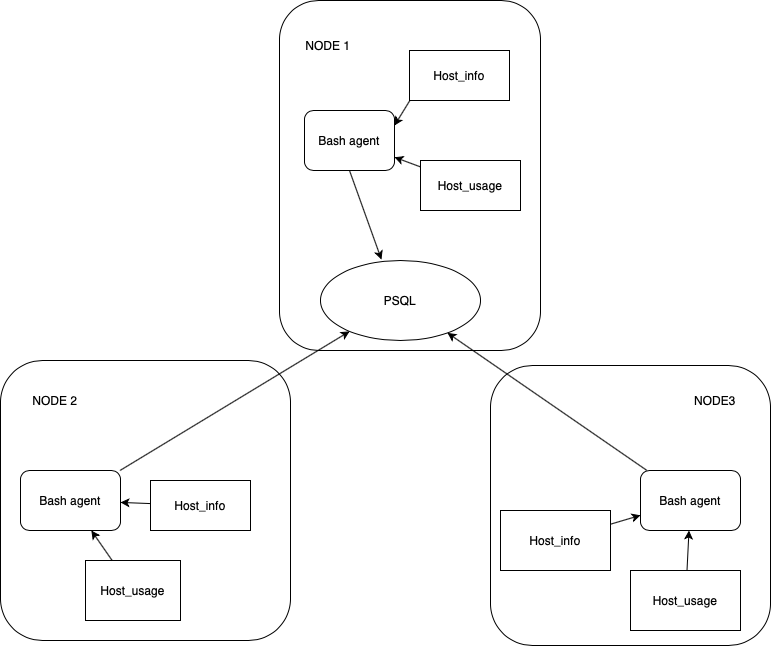

The diagram above was exported from draw.io. Its source (the exported page's mxGraphModel, read from the mxfile embedded in the PNG):
<mxGraphModel dx="914" dy="575" grid="1" gridSize="10" guides="1" tooltips="1" connect="1" arrows="1" fold="1" page="1" pageScale="1" pageWidth="827" pageHeight="1169" math="0" shadow="0">
  <root>
    <mxCell id="0" />
    <mxCell id="1" parent="0" />
    <mxCell id="0-Jt0IMXBnk9HrR6CFjQ-1" value="" style="rounded=1;whiteSpace=wrap;html=1;" vertex="1" parent="1">
      <mxGeometry x="299" y="20" width="261" height="350" as="geometry" />
    </mxCell>
    <mxCell id="0-Jt0IMXBnk9HrR6CFjQ-2" value="NODE 1" style="text;html=1;strokeColor=none;fillColor=none;align=center;verticalAlign=middle;whiteSpace=wrap;rounded=0;" vertex="1" parent="1">
      <mxGeometry x="310" y="50" width="76" height="30" as="geometry" />
    </mxCell>
    <mxCell id="0-Jt0IMXBnk9HrR6CFjQ-3" value="Bash agent" style="rounded=1;whiteSpace=wrap;html=1;" vertex="1" parent="1">
      <mxGeometry x="324" y="130" width="90" height="60" as="geometry" />
    </mxCell>
    <mxCell id="0-Jt0IMXBnk9HrR6CFjQ-5" value="" style="endArrow=classic;html=1;exitX=0.5;exitY=1;exitDx=0;exitDy=0;entryX=0.381;entryY=-0.012;entryDx=0;entryDy=0;entryPerimeter=0;" edge="1" parent="1" source="0-Jt0IMXBnk9HrR6CFjQ-3" target="0-Jt0IMXBnk9HrR6CFjQ-11">
      <mxGeometry width="50" height="50" relative="1" as="geometry">
        <mxPoint x="390" y="260" as="sourcePoint" />
        <mxPoint x="400" y="270" as="targetPoint" />
      </mxGeometry>
    </mxCell>
    <mxCell id="0-Jt0IMXBnk9HrR6CFjQ-6" value="" style="endArrow=classic;html=1;entryX=1;entryY=0.25;entryDx=0;entryDy=0;exitX=0.57;exitY=0.2;exitDx=0;exitDy=0;exitPerimeter=0;" edge="1" parent="1" source="0-Jt0IMXBnk9HrR6CFjQ-1" target="0-Jt0IMXBnk9HrR6CFjQ-3">
      <mxGeometry width="50" height="50" relative="1" as="geometry">
        <mxPoint x="390" y="350" as="sourcePoint" />
        <mxPoint x="440" y="300" as="targetPoint" />
      </mxGeometry>
    </mxCell>
    <mxCell id="0-Jt0IMXBnk9HrR6CFjQ-8" value="Host_info" style="rounded=0;whiteSpace=wrap;html=1;" vertex="1" parent="1">
      <mxGeometry x="429" y="70" width="100" height="50" as="geometry" />
    </mxCell>
    <mxCell id="0-Jt0IMXBnk9HrR6CFjQ-9" value="Host_usage" style="rounded=0;whiteSpace=wrap;html=1;" vertex="1" parent="1">
      <mxGeometry x="440" y="180" width="100" height="50" as="geometry" />
    </mxCell>
    <mxCell id="0-Jt0IMXBnk9HrR6CFjQ-10" value="" style="endArrow=classic;html=1;" edge="1" parent="1" source="0-Jt0IMXBnk9HrR6CFjQ-9" target="0-Jt0IMXBnk9HrR6CFjQ-3">
      <mxGeometry width="50" height="50" relative="1" as="geometry">
        <mxPoint x="390" y="250" as="sourcePoint" />
        <mxPoint x="440" y="200" as="targetPoint" />
      </mxGeometry>
    </mxCell>
    <mxCell id="0-Jt0IMXBnk9HrR6CFjQ-11" value="PSQL" style="ellipse;whiteSpace=wrap;html=1;" vertex="1" parent="1">
      <mxGeometry x="340" y="280" width="160" height="80" as="geometry" />
    </mxCell>
    <mxCell id="0-Jt0IMXBnk9HrR6CFjQ-12" value="" style="rounded=1;whiteSpace=wrap;html=1;" vertex="1" parent="1">
      <mxGeometry x="20" y="380" width="290" height="280" as="geometry" />
    </mxCell>
    <mxCell id="0-Jt0IMXBnk9HrR6CFjQ-13" value="NODE 2" style="text;html=1;strokeColor=none;fillColor=none;align=center;verticalAlign=middle;whiteSpace=wrap;rounded=0;" vertex="1" parent="1">
      <mxGeometry x="50" y="410" width="50" height="20" as="geometry" />
    </mxCell>
    <mxCell id="0-Jt0IMXBnk9HrR6CFjQ-14" value="Bash agent" style="rounded=1;whiteSpace=wrap;html=1;" vertex="1" parent="1">
      <mxGeometry x="40" y="490" width="100" height="60" as="geometry" />
    </mxCell>
    <mxCell id="0-Jt0IMXBnk9HrR6CFjQ-15" value="Host_info" style="rounded=0;whiteSpace=wrap;html=1;" vertex="1" parent="1">
      <mxGeometry x="170" y="500" width="100" height="50" as="geometry" />
    </mxCell>
    <mxCell id="0-Jt0IMXBnk9HrR6CFjQ-16" value="Host_usage" style="rounded=0;whiteSpace=wrap;html=1;" vertex="1" parent="1">
      <mxGeometry x="105" y="580" width="95" height="60" as="geometry" />
    </mxCell>
    <mxCell id="0-Jt0IMXBnk9HrR6CFjQ-17" value="" style="endArrow=classic;html=1;" edge="1" parent="1" source="0-Jt0IMXBnk9HrR6CFjQ-15" target="0-Jt0IMXBnk9HrR6CFjQ-14">
      <mxGeometry width="50" height="50" relative="1" as="geometry">
        <mxPoint x="390" y="410" as="sourcePoint" />
        <mxPoint x="440" y="360" as="targetPoint" />
      </mxGeometry>
    </mxCell>
    <mxCell id="0-Jt0IMXBnk9HrR6CFjQ-18" value="" style="endArrow=classic;html=1;" edge="1" parent="1" source="0-Jt0IMXBnk9HrR6CFjQ-16" target="0-Jt0IMXBnk9HrR6CFjQ-14">
      <mxGeometry width="50" height="50" relative="1" as="geometry">
        <mxPoint x="390" y="410" as="sourcePoint" />
        <mxPoint x="440" y="360" as="targetPoint" />
      </mxGeometry>
    </mxCell>
    <mxCell id="0-Jt0IMXBnk9HrR6CFjQ-19" value="" style="endArrow=classic;html=1;" edge="1" parent="1" source="0-Jt0IMXBnk9HrR6CFjQ-14" target="0-Jt0IMXBnk9HrR6CFjQ-11">
      <mxGeometry width="50" height="50" relative="1" as="geometry">
        <mxPoint x="390" y="410" as="sourcePoint" />
        <mxPoint x="440" y="360" as="targetPoint" />
      </mxGeometry>
    </mxCell>
    <mxCell id="0-Jt0IMXBnk9HrR6CFjQ-20" value="" style="rounded=1;whiteSpace=wrap;html=1;" vertex="1" parent="1">
      <mxGeometry x="510" y="385" width="280" height="280" as="geometry" />
    </mxCell>
    <mxCell id="0-Jt0IMXBnk9HrR6CFjQ-21" value="NODE3" style="text;html=1;strokeColor=none;fillColor=none;align=center;verticalAlign=middle;whiteSpace=wrap;rounded=0;" vertex="1" parent="1">
      <mxGeometry x="710" y="410" width="50" height="20" as="geometry" />
    </mxCell>
    <mxCell id="0-Jt0IMXBnk9HrR6CFjQ-22" value="Bash agent" style="rounded=1;whiteSpace=wrap;html=1;" vertex="1" parent="1">
      <mxGeometry x="660" y="490" width="100" height="60" as="geometry" />
    </mxCell>
    <mxCell id="0-Jt0IMXBnk9HrR6CFjQ-23" value="Host_info" style="rounded=0;whiteSpace=wrap;html=1;" vertex="1" parent="1">
      <mxGeometry x="520" y="530" width="110" height="60" as="geometry" />
    </mxCell>
    <mxCell id="0-Jt0IMXBnk9HrR6CFjQ-24" value="Host_usage" style="rounded=0;whiteSpace=wrap;html=1;" vertex="1" parent="1">
      <mxGeometry x="650" y="590" width="110" height="60" as="geometry" />
    </mxCell>
    <mxCell id="0-Jt0IMXBnk9HrR6CFjQ-25" value="" style="endArrow=classic;html=1;" edge="1" parent="1" source="0-Jt0IMXBnk9HrR6CFjQ-23" target="0-Jt0IMXBnk9HrR6CFjQ-22">
      <mxGeometry width="50" height="50" relative="1" as="geometry">
        <mxPoint x="390" y="590" as="sourcePoint" />
        <mxPoint x="440" y="540" as="targetPoint" />
      </mxGeometry>
    </mxCell>
    <mxCell id="0-Jt0IMXBnk9HrR6CFjQ-26" value="" style="endArrow=classic;html=1;" edge="1" parent="1" source="0-Jt0IMXBnk9HrR6CFjQ-24" target="0-Jt0IMXBnk9HrR6CFjQ-22">
      <mxGeometry width="50" height="50" relative="1" as="geometry">
        <mxPoint x="390" y="590" as="sourcePoint" />
        <mxPoint x="440" y="540" as="targetPoint" />
      </mxGeometry>
    </mxCell>
    <mxCell id="0-Jt0IMXBnk9HrR6CFjQ-27" value="" style="endArrow=classic;html=1;" edge="1" parent="1" source="0-Jt0IMXBnk9HrR6CFjQ-22" target="0-Jt0IMXBnk9HrR6CFjQ-11">
      <mxGeometry width="50" height="50" relative="1" as="geometry">
        <mxPoint x="390" y="590" as="sourcePoint" />
        <mxPoint x="440" y="540" as="targetPoint" />
      </mxGeometry>
    </mxCell>
  </root>
</mxGraphModel>